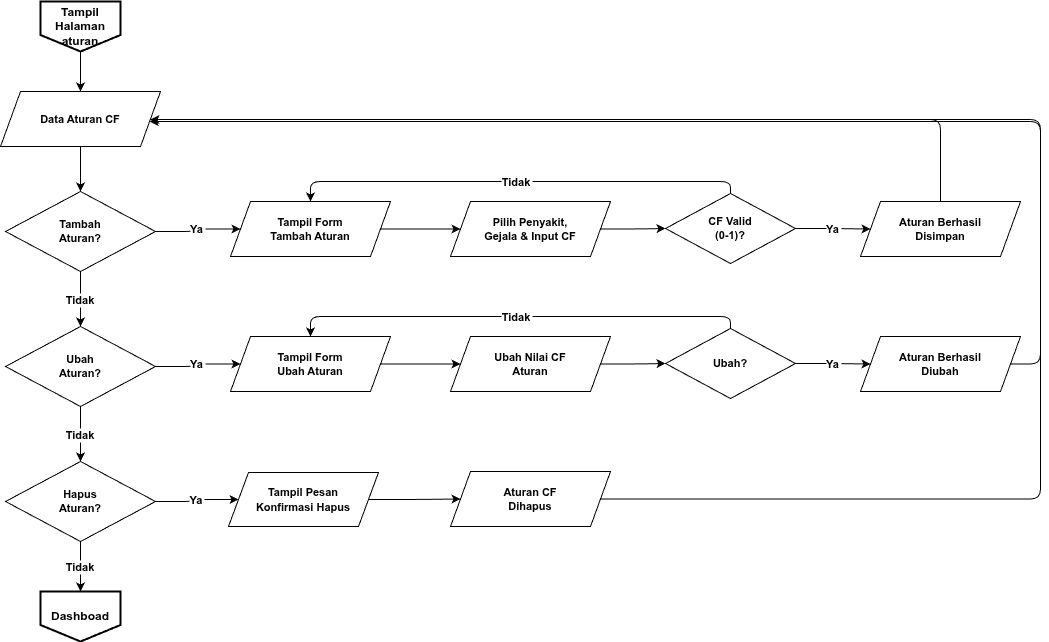

The diagram above was exported from draw.io. Its source (the exported page's mxGraphModel, read from the mxfile embedded in the PNG):
<mxGraphModel dx="792" dy="797" grid="1" gridSize="10" guides="1" tooltips="1" connect="1" arrows="1" fold="1" page="1" pageScale="1" pageWidth="1654" pageHeight="1169" math="0" shadow="0">
  <root>
    <mxCell id="0" />
    <mxCell id="1" parent="0" />
    <mxCell id="2" value="Tampil Halaman aturan" style="shape=offPageConnector;fillColor=#FFFFFF;strokeColor=#000000;strokeWidth=2;fontSize=12;fontStyle=1;size=0.33;whiteSpace=wrap;html=1;align=center;verticalAlign=middle;" parent="1" vertex="1">
      <mxGeometry x="100" y="30" width="80" height="50" as="geometry" />
    </mxCell>
    <mxCell id="3" value="Data Aturan CF" style="shape=parallelogram;perimeter=parallelogramPerimeter;whiteSpace=wrap;html=1;fixedSize=1;size=20;fillColor=#FFFFFF;strokeColor=#000000;fontSize=11;fontStyle=1" parent="1" vertex="1">
      <mxGeometry x="60" y="120" width="160" height="55" as="geometry" />
    </mxCell>
    <mxCell id="4" value="Tambah&#10;Aturan?" style="rhombus;whiteSpace=wrap;html=1;fillColor=#FFFFFF;strokeColor=#000000;fontSize=11;fontStyle=1;" parent="1" vertex="1">
      <mxGeometry x="65" y="220" width="150" height="80" as="geometry" />
    </mxCell>
    <mxCell id="5" value="Tampil Form&#10;Tambah Aturan" style="shape=parallelogram;perimeter=parallelogramPerimeter;whiteSpace=wrap;html=1;fixedSize=1;size=20;fillColor=#FFFFFF;strokeColor=#000000;fontSize=11;fontStyle=1" parent="1" vertex="1">
      <mxGeometry x="290" y="230" width="160" height="55" as="geometry" />
    </mxCell>
    <mxCell id="6" value="Pilih Penyakit,&#10;Gejala &amp;amp; Input CF" style="shape=parallelogram;perimeter=parallelogramPerimeter;whiteSpace=wrap;html=1;fixedSize=1;size=20;fillColor=#FFFFFF;strokeColor=#000000;fontSize=11;fontStyle=1" parent="1" vertex="1">
      <mxGeometry x="510" y="230" width="160" height="55" as="geometry" />
    </mxCell>
    <mxCell id="7" value="CF Valid&#10;(0-1)?" style="rhombus;whiteSpace=wrap;html=1;fillColor=#FFFFFF;strokeColor=#000000;fontSize=11;fontStyle=1;" parent="1" vertex="1">
      <mxGeometry x="725" y="222" width="130" height="70" as="geometry" />
    </mxCell>
    <mxCell id="8" value="Aturan Berhasil&#10;Disimpan" style="shape=parallelogram;perimeter=parallelogramPerimeter;whiteSpace=wrap;html=1;fixedSize=1;size=20;fillColor=#FFFFFF;strokeColor=#000000;fontSize=11;fontStyle=1" parent="1" vertex="1">
      <mxGeometry x="920" y="230" width="160" height="55" as="geometry" />
    </mxCell>
    <mxCell id="9" value="Ubah&#10;Aturan?" style="rhombus;whiteSpace=wrap;html=1;fillColor=#FFFFFF;strokeColor=#000000;fontSize=11;fontStyle=1;" parent="1" vertex="1">
      <mxGeometry x="65" y="355" width="150" height="80" as="geometry" />
    </mxCell>
    <mxCell id="10" value="Tampil Form&#10;Ubah Aturan" style="shape=parallelogram;perimeter=parallelogramPerimeter;whiteSpace=wrap;html=1;fixedSize=1;size=20;fillColor=#FFFFFF;strokeColor=#000000;fontSize=11;fontStyle=1" parent="1" vertex="1">
      <mxGeometry x="290" y="365" width="160" height="55" as="geometry" />
    </mxCell>
    <mxCell id="11" value="Ubah Nilai CF&#10;Aturan" style="shape=parallelogram;perimeter=parallelogramPerimeter;whiteSpace=wrap;html=1;fixedSize=1;size=20;fillColor=#FFFFFF;strokeColor=#000000;fontSize=11;fontStyle=1" parent="1" vertex="1">
      <mxGeometry x="510" y="365" width="160" height="55" as="geometry" />
    </mxCell>
    <mxCell id="12" value="Ubah?" style="rhombus;whiteSpace=wrap;html=1;fillColor=#FFFFFF;strokeColor=#000000;fontSize=11;fontStyle=1;" parent="1" vertex="1">
      <mxGeometry x="725" y="357" width="130" height="70" as="geometry" />
    </mxCell>
    <mxCell id="13" value="Aturan Berhasil&#10;Diubah" style="shape=parallelogram;perimeter=parallelogramPerimeter;whiteSpace=wrap;html=1;fixedSize=1;size=20;fillColor=#FFFFFF;strokeColor=#000000;fontSize=11;fontStyle=1" parent="1" vertex="1">
      <mxGeometry x="920" y="365" width="160" height="55" as="geometry" />
    </mxCell>
    <mxCell id="14" value="Hapus&#10;Aturan?" style="rhombus;whiteSpace=wrap;html=1;fillColor=#FFFFFF;strokeColor=#000000;fontSize=11;fontStyle=1;" parent="1" vertex="1">
      <mxGeometry x="65" y="490" width="150" height="80" as="geometry" />
    </mxCell>
    <mxCell id="16" value="Aturan CF&#10;Dihapus" style="shape=parallelogram;perimeter=parallelogramPerimeter;whiteSpace=wrap;html=1;fixedSize=1;size=20;fillColor=#FFFFFF;strokeColor=#000000;fontSize=11;fontStyle=1" parent="1" vertex="1">
      <mxGeometry x="510" y="500" width="160" height="55" as="geometry" />
    </mxCell>
    <mxCell id="17" value="Dashboad" style="shape=offPageConnector;fillColor=#FFFFFF;strokeColor=#000000;strokeWidth=2;fontSize=12;fontStyle=1;size=0.33;whiteSpace=wrap;html=1;align=center;verticalAlign=middle;" parent="1" vertex="1">
      <mxGeometry x="100" y="620" width="80" height="50" as="geometry" />
    </mxCell>
    <mxCell id="e1" style="edgeStyle=orthogonalEdgeStyle;fontStyle=1" parent="1" source="2" target="3" edge="1">
      <mxGeometry relative="1" as="geometry" />
    </mxCell>
    <mxCell id="e2" style="edgeStyle=orthogonalEdgeStyle;fontStyle=1" parent="1" source="3" target="4" edge="1">
      <mxGeometry relative="1" as="geometry" />
    </mxCell>
    <mxCell id="e3" value="Ya" style="edgeStyle=orthogonalEdgeStyle;fontSize=11;fontStyle=1;" parent="1" source="4" target="5" edge="1">
      <mxGeometry relative="1" as="geometry" />
    </mxCell>
    <mxCell id="e4" value="Tidak" style="edgeStyle=orthogonalEdgeStyle;fontSize=11;fontStyle=1;" parent="1" source="4" target="9" edge="1">
      <mxGeometry relative="1" as="geometry" />
    </mxCell>
    <mxCell id="e5" style="edgeStyle=orthogonalEdgeStyle;fontStyle=1" parent="1" source="5" target="6" edge="1">
      <mxGeometry relative="1" as="geometry" />
    </mxCell>
    <mxCell id="e6" style="edgeStyle=orthogonalEdgeStyle;fontStyle=1" parent="1" source="6" target="7" edge="1">
      <mxGeometry relative="1" as="geometry" />
    </mxCell>
    <mxCell id="e7" value="Ya" style="edgeStyle=orthogonalEdgeStyle;fontSize=11;fontStyle=1;" parent="1" source="7" target="8" edge="1">
      <mxGeometry relative="1" as="geometry" />
    </mxCell>
    <mxCell id="e7b" value="Tidak" style="edgeStyle=orthogonalEdgeStyle;fontSize=11;fontStyle=1;" parent="1" source="7" target="5" edge="1">
      <mxGeometry relative="1" as="geometry">
        <Array as="points">
          <mxPoint x="790" y="210" />
          <mxPoint x="370" y="210" />
        </Array>
      </mxGeometry>
    </mxCell>
    <mxCell id="e8" style="edgeStyle=orthogonalEdgeStyle;fontStyle=1" parent="1" source="8" target="3" edge="1">
      <mxGeometry relative="1" as="geometry">
        <Array as="points">
          <mxPoint x="1000" y="148" />
        </Array>
      </mxGeometry>
    </mxCell>
    <mxCell id="e9" value="Ya" style="edgeStyle=orthogonalEdgeStyle;fontSize=11;fontStyle=1;" parent="1" source="9" target="10" edge="1">
      <mxGeometry relative="1" as="geometry" />
    </mxCell>
    <mxCell id="e10" value="Tidak" style="edgeStyle=orthogonalEdgeStyle;fontSize=11;fontStyle=1;" parent="1" source="9" target="14" edge="1">
      <mxGeometry relative="1" as="geometry" />
    </mxCell>
    <mxCell id="e11" style="edgeStyle=orthogonalEdgeStyle;fontStyle=1" parent="1" source="10" target="11" edge="1">
      <mxGeometry relative="1" as="geometry" />
    </mxCell>
    <mxCell id="e12" style="edgeStyle=orthogonalEdgeStyle;fontStyle=1" parent="1" source="11" target="12" edge="1">
      <mxGeometry relative="1" as="geometry" />
    </mxCell>
    <mxCell id="e13" value="Ya" style="edgeStyle=orthogonalEdgeStyle;fontSize=11;fontStyle=1;" parent="1" source="12" target="13" edge="1">
      <mxGeometry relative="1" as="geometry" />
    </mxCell>
    <mxCell id="e13b" value="Tidak" style="edgeStyle=orthogonalEdgeStyle;fontSize=11;fontStyle=1;" parent="1" source="12" target="10" edge="1">
      <mxGeometry relative="1" as="geometry">
        <Array as="points">
          <mxPoint x="790" y="345" />
          <mxPoint x="370" y="345" />
        </Array>
      </mxGeometry>
    </mxCell>
    <mxCell id="e14" style="edgeStyle=orthogonalEdgeStyle;fontStyle=1" parent="1" source="13" target="3" edge="1">
      <mxGeometry relative="1" as="geometry">
        <Array as="points">
          <mxPoint x="1100" y="393" />
          <mxPoint x="1100" y="148" />
        </Array>
      </mxGeometry>
    </mxCell>
    <mxCell id="e15" value="Ya" style="edgeStyle=orthogonalEdgeStyle;fontSize=11;fontStyle=1;entryX=0;entryY=0.5;entryDx=0;entryDy=0;" parent="1" source="14" target="18" edge="1">
      <mxGeometry relative="1" as="geometry">
        <mxPoint x="290" y="527.5" as="targetPoint" />
      </mxGeometry>
    </mxCell>
    <mxCell id="e16" value="Tidak" style="edgeStyle=orthogonalEdgeStyle;fontSize=11;fontStyle=1;" parent="1" source="14" target="17" edge="1">
      <mxGeometry relative="1" as="geometry" />
    </mxCell>
    <mxCell id="e17" style="edgeStyle=orthogonalEdgeStyle;fontStyle=1;exitX=1;exitY=0.5;exitDx=0;exitDy=0;" parent="1" source="18" target="16" edge="1">
      <mxGeometry relative="1" as="geometry">
        <mxPoint x="450" y="527.5" as="sourcePoint" />
      </mxGeometry>
    </mxCell>
    <mxCell id="e18" style="edgeStyle=orthogonalEdgeStyle;exitX=1;exitY=0.5;exitDx=0;exitDy=0;fontStyle=1" parent="1" source="16" target="3" edge="1">
      <mxGeometry relative="1" as="geometry">
        <Array as="points">
          <mxPoint x="1100" y="528" />
          <mxPoint x="1100" y="150" />
        </Array>
      </mxGeometry>
    </mxCell>
    <mxCell id="18" value="&lt;span style=&quot;font-size: 11px; font-weight: 700;&quot;&gt;Tampil Pesan&lt;/span&gt;&lt;br style=&quot;border-color: rgb(218, 220, 224); font-size: 11px; font-weight: 700;&quot;&gt;&lt;span style=&quot;font-size: 11px; font-weight: 700;&quot;&gt;Konfirmasi Hapus&lt;/span&gt;" style="shape=parallelogram;perimeter=parallelogramPerimeter;whiteSpace=wrap;html=1;fixedSize=1;" vertex="1" parent="1">
      <mxGeometry x="288" y="501" width="150" height="54" as="geometry" />
    </mxCell>
  </root>
</mxGraphModel>